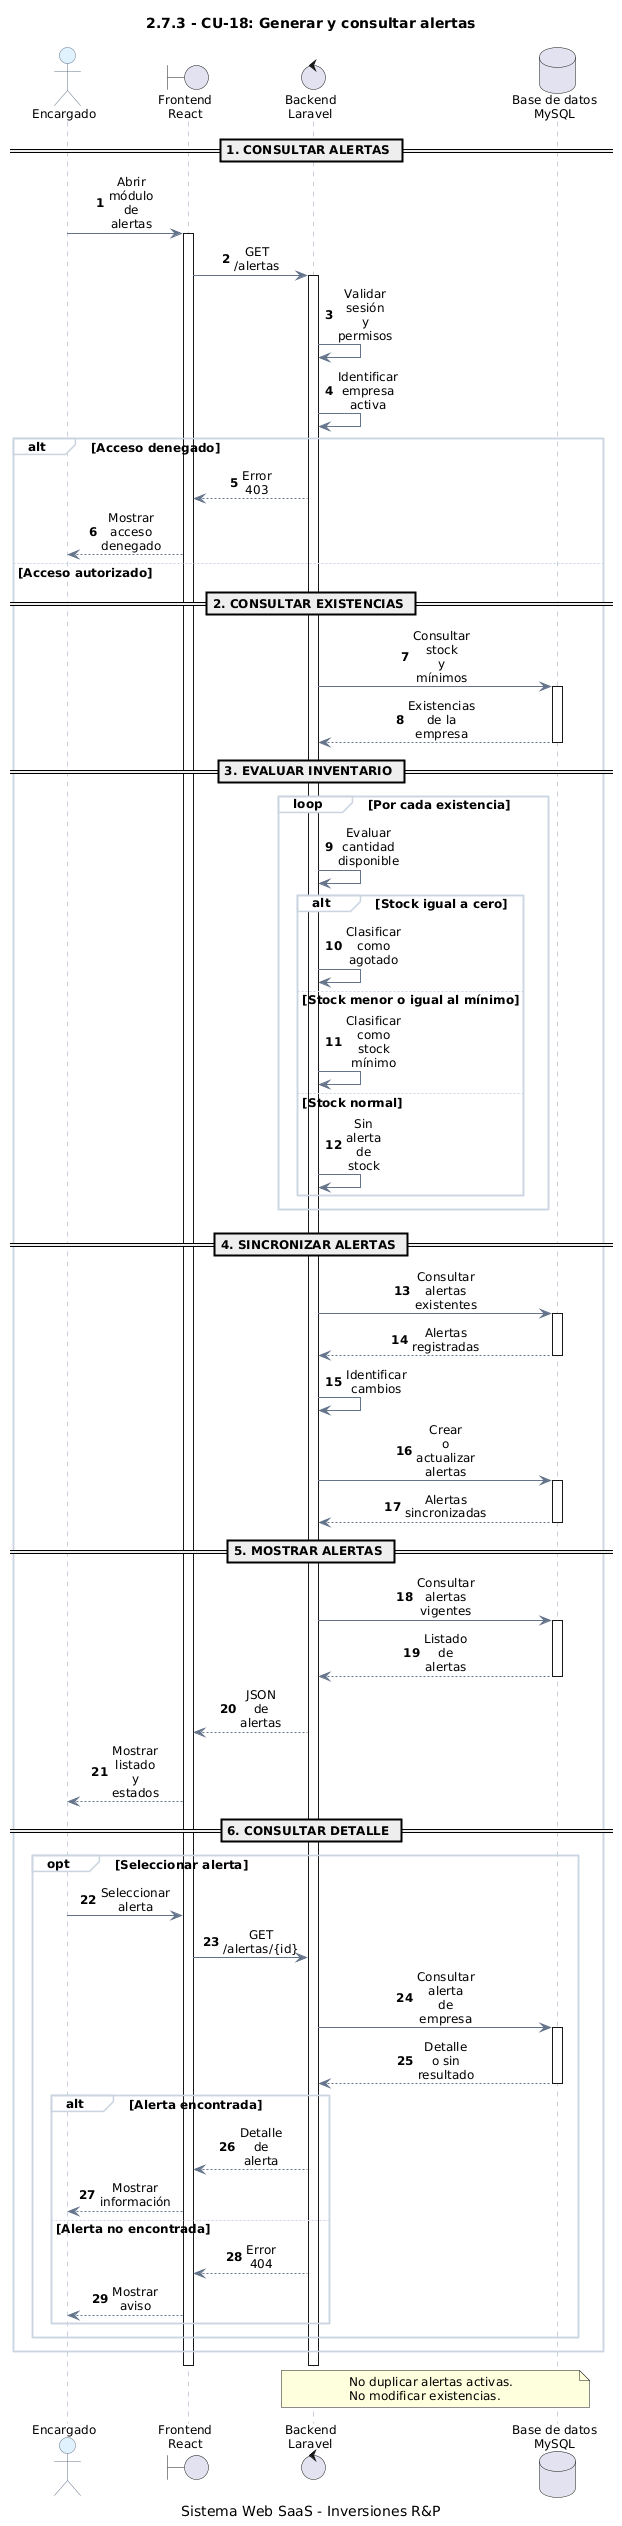

The diagram above was rendered by PlantUML. Its source (embedded in the PNG):
@startuml
title 2.7.3 - CU-18: Generar y consultar alertas
caption Sistema Web SaaS - Inversiones R&P

autonumber

skinparam backgroundColor #FFFFFF
skinparam shadowing false
skinparam defaultFontName Arial
skinparam defaultFontSize 12
skinparam sequenceMessageAlign center
skinparam maxMessageSize 35

skinparam sequence {
  ArrowColor #64748B
  LifeLineBorderColor #94A3B8
  LifeLineBackgroundColor #F8FAFC
  ParticipantBorderColor #64748B
  ParticipantBackgroundColor #EAF4FF
  ParticipantFontColor #1E293B
  ActorBorderColor #64748B
  ActorBackgroundColor #E0F2FE
  GroupBorderColor #CBD5E1
  GroupBackgroundColor #F8FAFC
}

actor "Encargado" as U
boundary "Frontend\nReact" as FE
control "Backend\nLaravel" as BE
database "Base de datos\nMySQL" as DB

== 1. CONSULTAR ALERTAS ==

U -> FE : Abrir módulo de alertas
activate FE

FE -> BE : GET /alertas
activate BE

BE -> BE : Validar sesión y permisos
BE -> BE : Identificar empresa activa

alt Acceso denegado
  BE --> FE : Error 403
  FE --> U : Mostrar acceso denegado

else Acceso autorizado

  == 2. CONSULTAR EXISTENCIAS ==

  BE -> DB : Consultar stock y mínimos
  activate DB

  DB --> BE : Existencias de la empresa
  deactivate DB

  == 3. EVALUAR INVENTARIO ==

  loop Por cada existencia
    BE -> BE : Evaluar cantidad disponible

    alt Stock igual a cero
      BE -> BE : Clasificar como agotado

    else Stock menor o igual al mínimo
      BE -> BE : Clasificar como stock mínimo

    else Stock normal
      BE -> BE : Sin alerta de stock
    end
  end

  == 4. SINCRONIZAR ALERTAS ==

  BE -> DB : Consultar alertas existentes
  activate DB

  DB --> BE : Alertas registradas
  deactivate DB

  BE -> BE : Identificar cambios

  BE -> DB : Crear o actualizar alertas
  activate DB

  DB --> BE : Alertas sincronizadas
  deactivate DB

  == 5. MOSTRAR ALERTAS ==

  BE -> DB : Consultar alertas vigentes
  activate DB

  DB --> BE : Listado de alertas
  deactivate DB

  BE --> FE : JSON de alertas
  FE --> U : Mostrar listado y estados

  == 6. CONSULTAR DETALLE ==

  opt Seleccionar alerta
    U -> FE : Seleccionar alerta

    FE -> BE : GET /alertas/{id}

    BE -> DB : Consultar alerta de empresa
    activate DB

    DB --> BE : Detalle o sin resultado
    deactivate DB

    alt Alerta encontrada
      BE --> FE : Detalle de alerta
      FE --> U : Mostrar información

    else Alerta no encontrada
      BE --> FE : Error 404
      FE --> U : Mostrar aviso
    end
  end

end

deactivate BE
deactivate FE

note over BE, DB
  No duplicar alertas activas.
  No modificar existencias.
end note
@enduml